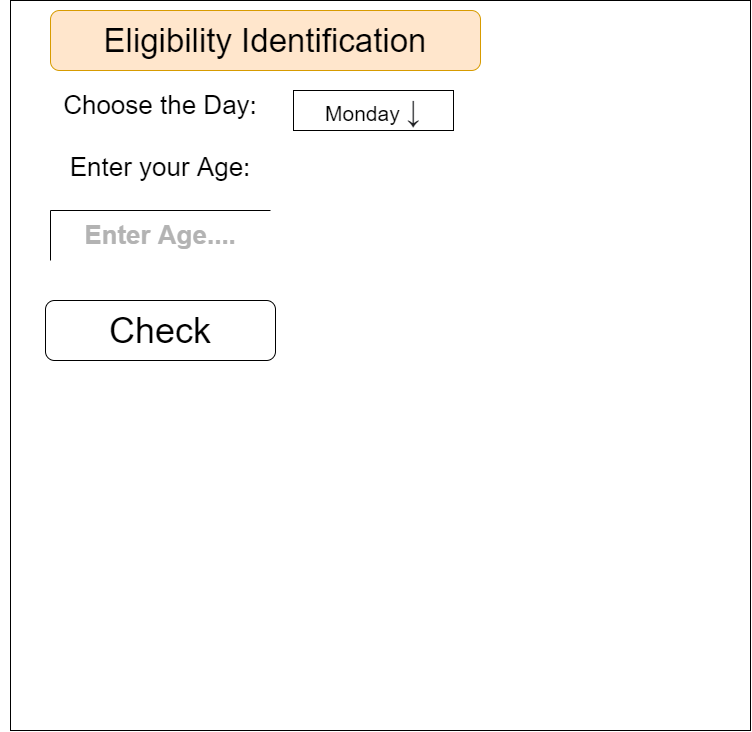

The diagram above was exported from draw.io. Its source (the exported page's mxGraphModel, read from the mxfile embedded in the PNG):
<mxGraphModel dx="1085" dy="893" grid="1" gridSize="10" guides="1" tooltips="1" connect="1" arrows="1" fold="1" page="1" pageScale="1" pageWidth="827" pageHeight="1169" math="0" shadow="0">
  <root>
    <mxCell id="0" />
    <mxCell id="1" parent="0" />
    <mxCell id="2" value="" style="rounded=0;whiteSpace=wrap;html=1;" vertex="1" parent="1">
      <mxGeometry x="50" y="50" width="740" height="730" as="geometry" />
    </mxCell>
    <mxCell id="3" value="&lt;font style=&quot;font-size: 21px&quot;&gt;Monday&amp;nbsp;&lt;/font&gt;&lt;span style=&quot;color: rgb(32 , 33 , 36) ; font-family: &amp;#34;arial&amp;#34; , sans-serif ; text-align: left ; background-color: rgb(255 , 255 , 255)&quot;&gt;&lt;font style=&quot;font-size: 31px&quot;&gt;↓&lt;/font&gt;&lt;/span&gt;" style="rounded=0;whiteSpace=wrap;html=1;" vertex="1" parent="1">
      <mxGeometry x="333" y="140" width="160" height="40" as="geometry" />
    </mxCell>
    <mxCell id="4" value="&lt;font style=&quot;font-size: 26px&quot;&gt;Choose the Day:&lt;/font&gt;" style="text;html=1;strokeColor=none;fillColor=none;align=center;verticalAlign=middle;whiteSpace=wrap;rounded=0;" vertex="1" parent="1">
      <mxGeometry x="60" y="140" width="280" height="30" as="geometry" />
    </mxCell>
    <mxCell id="6" value="&lt;font style=&quot;font-size: 33px&quot;&gt;Eligibility Identification&lt;/font&gt;" style="rounded=1;whiteSpace=wrap;html=1;fontSize=19;fillColor=#ffe6cc;strokeColor=#d79b00;" vertex="1" parent="1">
      <mxGeometry x="90" y="60" width="430" height="60" as="geometry" />
    </mxCell>
    <mxCell id="7" value="&lt;font style=&quot;font-size: 26px&quot;&gt;Enter your Age:&lt;/font&gt;" style="text;html=1;strokeColor=none;fillColor=none;align=center;verticalAlign=middle;whiteSpace=wrap;rounded=0;fontSize=31;" vertex="1" parent="1">
      <mxGeometry x="40" y="200" width="320" height="30" as="geometry" />
    </mxCell>
    <mxCell id="10" value="&lt;b&gt;&lt;font color=&quot;#b3b3b3&quot;&gt;Enter Age....&lt;/font&gt;&lt;/b&gt;" style="shape=partialRectangle;whiteSpace=wrap;html=1;bottom=0;right=0;fillColor=none;fontSize=26;" vertex="1" parent="1">
      <mxGeometry x="90" y="260" width="220" height="50" as="geometry" />
    </mxCell>
    <mxCell id="11" value="&lt;font color=&quot;#000000&quot; style=&quot;font-size: 36px&quot;&gt;Check&lt;/font&gt;" style="rounded=1;whiteSpace=wrap;html=1;fontSize=26;fontColor=#B3B3B3;" vertex="1" parent="1">
      <mxGeometry x="85" y="350" width="230" height="60" as="geometry" />
    </mxCell>
  </root>
</mxGraphModel>